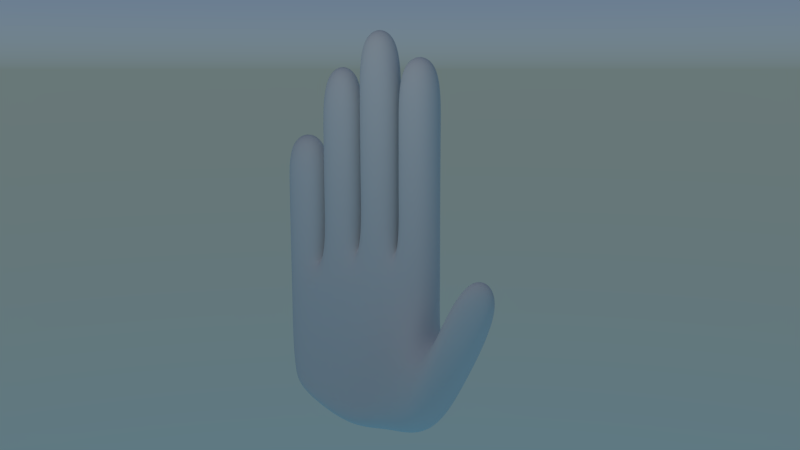# Source: hand2.blend  (saved by Blender 2.78.0; exported with 4.5.12 LTS)
import bpy
from mathutils import Matrix  # noqa: F401  (used for matrix-valued properties, if any)

bpy.ops.wm.read_factory_settings(use_empty=True)
scene = bpy.context.scene
scene.name = 'Scene'

# ---- collections
col_collection_1 = bpy.data.collections.new('Collection 1'); scene.collection.children.link(col_collection_1)

# ---- materials (node trees are filled in below, after node groups)
mat_material = bpy.data.materials.new('Material')
mat_material.alpha_threshold = 0.0
mat_material.roughness = 0.5
mat_material.line_color = (0.0, 0.0, 0.0, 1.0)

# ---- material node trees
mat_material.use_nodes = True; mat_material.node_tree.nodes.clear()
_N = mat_material.node_tree.nodes; _L = mat_material.node_tree.links
n0 = _N.new('ShaderNodeOutputMaterial'); n0.name = 'Material Output'; n0.location = (300, 300)
n1 = _N.new('ShaderNodeBsdfDiffuse'); n1.name = 'Diffuse BSDF'; n1.location = (10, 300)
_L.new(n1.outputs[0], n0.inputs[0])
n0.is_active_output = True

# ---- world
world_world = bpy.data.worlds.new('World'); scene.world = world_world
world_world.use_nodes = True; world_world.node_tree.nodes.clear()
_N = world_world.node_tree.nodes; _L = world_world.node_tree.links
n0 = _N.new('ShaderNodeOutputWorld'); n0.name = 'World Output'; n0.location = (300, 300)
n1 = _N.new('ShaderNodeBackground'); n1.name = 'Background'; n1.location = (10, 300)
n2 = _N.new('ShaderNodeTexSky'); n2.name = 'Sky Texture'; n2.location = (-190, 300)
n2.sky_type = 'HOSEK_WILKIE'
n2.sun_elevation = 1.571
_L.new(n1.outputs[0], n0.inputs[0])
_L.new(n2.outputs[0], n1.inputs[0])
n0.is_active_output = True
world_world.color = (0.05088, 0.05088, 0.05088)
world_world.use_sun_shadow = False
world_world.sun_shadow_jitter_overblur = 0.0
world_world.cycles.sampling_method = 'MANUAL'

# ---- cameras
cam_camera = bpy.data.cameras.new('Camera')
cam_camera.clip_end = 100.0
cam_camera.lens = 35.0
cam_camera.sensor_width = 32.0
cam_camera.sensor_height = 18.0
cam_camera.ortho_scale = 7.314
cam_camera.dof.focus_distance = 0.0

# ---- lights
light_lamp = bpy.data.lights.new('Lamp', 'POINT')
light_lamp.transmission_factor = 0.0
light_lamp.cutoff_distance = 30.0
light_lamp.energy = 100.0
light_lamp.shadow_buffer_clip_start = 1.001
light_lamp.shadow_soft_size = 0.1
light_lamp.shadow_maximum_resolution = 0.006
light_lamp.use_absolute_resolution = True

# ---- meshes
me_cube = bpy.data.meshes.new('Cube')
me_cube.from_pydata([(0.2482, -0.9081, 0.09185), (0.2482, -1.008, 1.392), (-0.2503, -1.008, 1.392), (-0.2318, -0.9081, 0.09185), (0.7144, 0.9919, -0.1081), (0.2478, 0.9919, 1.492), (-0.2466, 0.9919, 1.492), (-0.2328, 0.9919, -0.4071), (0.2482, -1.008, 0.5919), (-0.2565, -1.008, 0.5919), (0.6367, 1.04, 0.966), (-0.3143, 1.013, 0.9907), (0.287, -0.008148, -0.3784), (0.2355, -0.008148, 1.592), (-0.341, -0.008148, 1.592), (-0.2565, -0.008148, -0.4081), (-0.3918, -0.008148, 0.5919), (0.2599, -0.01478, 0.6063), (0.5027, 0.4882, -0.1204), (0.2482, 0.4919, 1.592), (-0.2863, 0.4919, 1.592), (-0.2216, 0.4919, -0.4071), (-0.3363, 0.4919, 0.5911), (0.3776, 0.4226, 0.7557), (-0.341, -0.5081, 0.5919), (0.2482, -0.5081, 0.5919), (0.2482, -0.4737, -0.2357), (0.2482, -0.5081, 1.492), (-0.2986, -0.5081, 1.492), (-0.2357, -0.4737, -0.2358), (-0.2357, -0.9737, 0.2642), (-0.2514, 1.114, 0.9401), (0.2482, -0.9737, 0.2643), (0.8145, 1.149, 0.906), (0.2952, -0.01152, 0.1216), (-0.341, -0.008148, 0.09185), (0.454, 0.4404, 0.3369), (-0.3043, 0.4919, 0.09185), (-0.3043, -0.5028, 0.1185), (0.2482, -0.5025, 0.1201), (0.2482, -1.008, 1.092), (0.4787, 0.9888, 1.119), (-0.2565, -1.008, 1.092), (-0.3157, 0.9919, 1.091), (-0.3918, -0.008148, 1.092), (0.2487, -0.008351, 1.092), (-0.341, 0.4919, 1.092), (0.2911, 0.4496, 1.085), (0.2482, -0.5081, 1.092), (-0.341, -0.5081, 1.092), (0.2482, 0.4919, 4.092), (0.2482, 0.9919, 4.092), (-0.2318, 0.4919, 4.092), (-0.2318, 0.9919, 4.092), (0.2482, -0.008149, 4.392), (-0.2318, -0.008149, 4.392), (0.2482, 0.4919, 4.392), (-0.2318, 0.4919, 4.392), (0.2482, -0.5081, 3.992), (0.2482, -0.008148, 3.992), (-0.2318, -0.5081, 3.992), (-0.2318, -0.008148, 3.992), (0.2482, -1.008, 3.192), (-0.2318, -1.008, 3.192), (0.2482, -0.5081, 3.192), (-0.2318, -0.5081, 3.192), (-0.2318, 0.4919, 3.252), (-0.2318, 0.9919, 3.252), (0.2482, 0.9919, 3.252), (0.2482, 0.4919, 3.252), (-0.2318, 0.9919, 2.522), (0.2482, 0.4919, 2.522), (-0.2318, 0.4919, 2.522), (0.2482, 0.9919, 2.522), (0.2482, 0.4919, 3.592), (0.2482, -0.008148, 3.592), (-0.2318, 0.4919, 3.392), (-0.2318, -0.008148, 3.392), (0.2482, -0.008148, 2.692), (0.2482, 0.4919, 2.692), (-0.2318, 0.4919, 2.692), (-0.2318, -0.008148, 2.692), (-0.2318, -1.008, 2.472), (-0.2318, -0.5081, 2.472), (0.2482, -0.5081, 2.472), (0.2482, -1.008, 2.472), (-0.2345, -0.5081, 1.982), (0.2482, -0.5081, 1.982), (-0.2318, -1.008, 1.982), (0.2482, -1.008, 1.982), (-0.2318, -0.5081, 3.082), (-0.2318, -0.008148, 3.082), (0.2482, -0.5081, 3.082), (0.2482, -0.008148, 3.082), (-0.2321, -0.008148, 2.387), (-0.2318, -0.5081, 2.387), (0.2482, -0.5081, 2.387), (0.2482, -0.008148, 2.387), (0.2482, -1.008, 1.242), (0.325, 0.9906, 1.301), (0.2482, -0.008148, 1.342), (0.2488, 0.4911, 1.342), (0.2482, -0.5081, 1.292), (-0.2536, -1.008, 1.242), (-0.2669, 0.9919, 1.292), (-0.3769, -0.008148, 1.342), (-0.3308, 0.4919, 1.342), (-0.3344, -0.5081, 1.292), (0.4809, 1.439, 0.4793), (0.0818, 1.464, 0.4602), (0.2633, 1.342, 1.305), (0.8479, 1.33, 1.305), (0.7429, 2.099, 1.682), (0.432, 2.099, 1.682), (0.4501, 1.684, 1.929), (0.7813, 1.684, 1.929)], [], [(98, 1, 2, 103), (99, 104, 6, 5), (101, 99, 5, 19), (67, 66, 52, 53), (37, 31, 7, 21), (26, 0, 3, 29), (46, 43, 11, 22), (36, 33, 10, 23), (33, 31, 11, 10), (32, 8, 9, 30), (39, 34, 17, 25), (49, 44, 16, 24), (18, 12, 15, 21), (38, 35, 15, 29), (91, 90, 60, 61), (102, 100, 13, 27), (4, 18, 21, 7), (34, 36, 23, 17), (44, 46, 22, 16), (35, 37, 21, 15), (75, 74, 56, 54), (100, 101, 19, 13), (98, 102, 27, 1), (83, 82, 63, 65), (30, 38, 29, 3), (42, 49, 24, 9), (32, 39, 25, 8), (12, 26, 29, 15), (0, 26, 39, 32), (9, 24, 38, 30), (16, 22, 37, 35), (12, 18, 36, 34), (24, 16, 35, 38), (26, 12, 34, 39), (0, 32, 30, 3), (7, 31, 110, 109), (18, 4, 33, 36), (22, 11, 31, 37), (103, 107, 49, 42), (8, 25, 48, 40), (17, 23, 47, 45), (105, 106, 46, 44), (25, 17, 45, 48), (107, 105, 44, 49), (106, 104, 43, 46), (23, 10, 41, 47), (10, 11, 43, 41), (8, 40, 42, 9), (50, 51, 53, 52), (69, 68, 51, 50), (66, 69, 50, 52), (68, 67, 53, 51), (54, 56, 57, 55), (74, 76, 57, 56), (76, 77, 55, 57), (77, 75, 54, 55), (58, 59, 61, 60), (90, 92, 58, 60), (92, 93, 59, 58), (93, 91, 61, 59), (62, 64, 65, 63), (84, 83, 65, 64), (82, 85, 62, 63), (85, 84, 64, 62), (73, 70, 67, 68), (72, 71, 69, 66), (71, 73, 68, 69), (70, 72, 66, 67), (6, 20, 72, 70), (19, 5, 73, 71), (20, 19, 71, 72), (5, 6, 70, 73), (81, 78, 75, 77), (80, 81, 77, 76), (79, 80, 76, 74), (78, 79, 74, 75), (13, 19, 79, 78), (19, 20, 80, 79), (20, 14, 81, 80), (14, 13, 78, 81), (89, 87, 84, 85), (88, 89, 85, 82), (87, 86, 83, 84), (86, 88, 82, 83), (28, 2, 88, 86), (27, 28, 86, 87), (2, 1, 89, 88), (1, 27, 87, 89), (97, 94, 91, 93), (96, 97, 93, 92), (95, 96, 92, 90), (94, 95, 90, 91), (14, 28, 95, 94), (28, 27, 96, 95), (27, 13, 97, 96), (13, 14, 94, 97), (20, 6, 104, 106), (28, 14, 105, 107), (14, 20, 106, 105), (2, 28, 107, 103), (40, 48, 102, 98), (45, 47, 101, 100), (48, 45, 100, 102), (47, 41, 99, 101), (41, 43, 104, 99), (40, 98, 103, 42), (111, 108, 112, 115), (4, 7, 109, 108), (31, 33, 111, 110), (33, 4, 108, 111), (112, 113, 114, 115), (108, 109, 113, 112), (110, 111, 115, 114), (109, 110, 114, 113)])
me_cube.polygons.foreach_set('use_smooth', [True] * 114)
me_cube.materials.append(mat_material)
me_cube.use_remesh_preserve_volume = False
me_cube.use_remesh_preserve_attributes = False
me_cube.use_mirror_vertex_groups = False
me_cube.update()

# ---- objects
ob_cube = bpy.data.objects.new('Cube', me_cube)
ob_lamp = bpy.data.objects.new('Lamp', light_lamp)
ob_camera = bpy.data.objects.new('Camera', cam_camera)

# ---- transforms, parenting, visibility, modifiers, constraints
ob_cube.location = (0.0, 0.0, 0.0)
ob_cube.lock_rotations_4d = False
ob_cube.empty_display_type = 'ARROWS'
ob_cube.lineart.crease_threshold = 0.0
_m = ob_cube.modifiers.new('Subsurf', 'SUBSURF')
_m.uv_smooth = 'PRESERVE_CORNERS'
_m.levels = 4
_m.render_levels = 4
_m.show_only_control_edges = False
ob_lamp.location = (4.076, 1.005, 5.904)
ob_lamp.rotation_euler = (0.6503, 0.05522, 1.866)
ob_lamp.lock_rotations_4d = False
ob_lamp.empty_display_type = 'ARROWS'
ob_lamp.color = (0.0, 0.0, 0.0, 0.0)
ob_lamp.lineart.crease_threshold = 0.0
ob_camera.location = (8.475, 5.355, 3.881)
ob_camera.rotation_euler = (1.396, 1.812e-06, 2.092)
ob_camera.lock_rotations_4d = False
ob_camera.empty_display_type = 'ARROWS'
ob_camera.color = (0.0, 0.0, 0.0, 0.0)
ob_camera.display_type = 'WIRE'
ob_camera.lineart.crease_threshold = 0.0

# ---- collection membership
col_collection_1.objects.link(ob_cube)
col_collection_1.objects.link(ob_lamp)
col_collection_1.objects.link(ob_camera)

# ---- scene / render settings (as saved in the file)
scene.camera = ob_camera
scene.frame_start = 1; scene.frame_end = 250; scene.frame_set(6)
scene.render.engine = 'CYCLES'
scene.render.resolution_percentage = 50
scene.render.dither_intensity = 0.0
scene.cycles.use_denoising = False
scene.cycles.samples = 128
scene.cycles.sampling_pattern = 'TABULATED_SOBOL'
scene.cycles.light_sampling_threshold = 0.0
scene.cycles.use_adaptive_sampling = False
scene.cycles.use_light_tree = False
scene.cycles.blur_glossy = 0.0
scene.cycles.sample_clamp_indirect = 0.0
scene.view_settings.view_transform = 'Standard'
bpy.context.view_layer.update()
